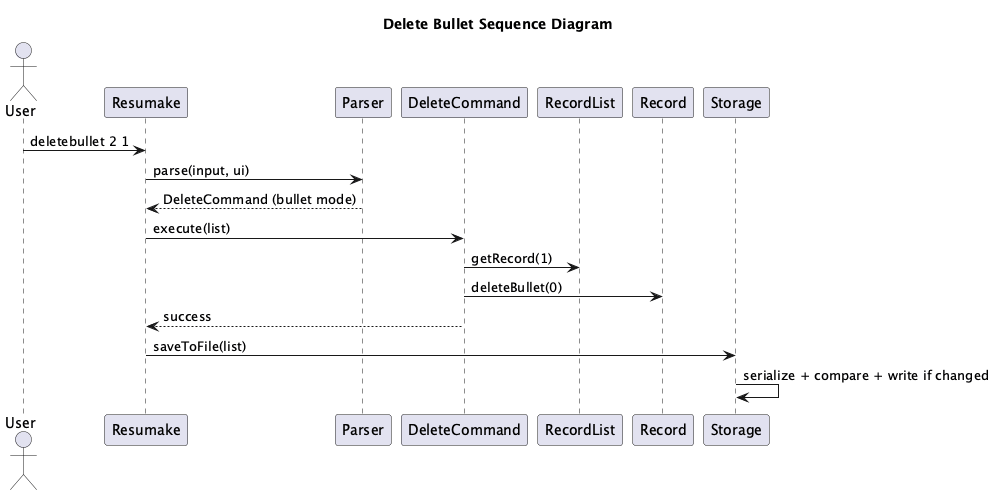

The diagram above was rendered by PlantUML. Its source (embedded in the PNG):
@startuml
!pragma layout smetana

title Delete Bullet Sequence Diagram

actor User
participant Resumake
participant Parser
participant DeleteCommand
participant RecordList
participant Record
participant Storage

User -> Resumake: deletebullet 2 1
Resumake -> Parser: parse(input, ui)
Parser --> Resumake: DeleteCommand (bullet mode)
Resumake -> DeleteCommand: execute(list)
DeleteCommand -> RecordList: getRecord(1)
DeleteCommand -> Record: deleteBullet(0)
DeleteCommand --> Resumake: success
Resumake -> Storage: saveToFile(list)
Storage -> Storage: serialize + compare + write if changed
@enduml